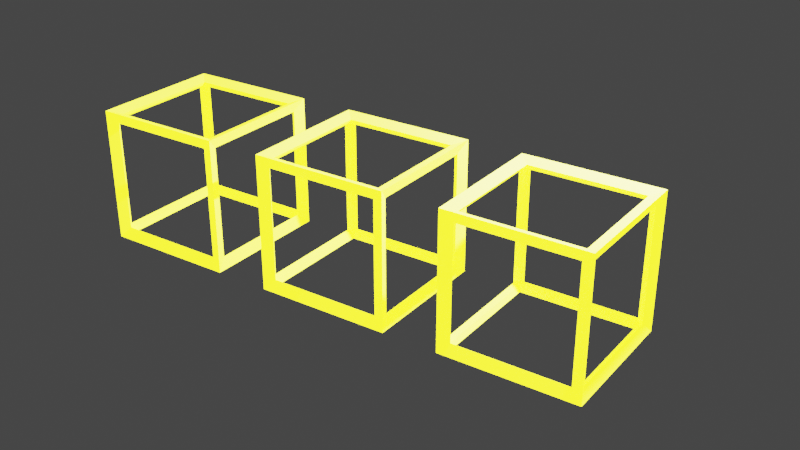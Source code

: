 # Source: Python_Script_Demo.blend  (saved by Blender 2.91.10; exported with 4.5.12 LTS)
import bpy
from mathutils import Matrix  # noqa: F401  (used for matrix-valued properties, if any)

bpy.ops.wm.read_factory_settings(use_empty=True)
scene = bpy.context.scene
scene.name = 'Scene'

# ---- collections
col_collection = bpy.data.collections.new('Collection'); scene.collection.children.link(col_collection)

# ---- materials (node trees are filled in below, after node groups)
mat_material = bpy.data.materials.new('Material')
mat_material.alpha_threshold = 0.0
mat_material.use_transparent_shadow = False
mat_material.line_color = (0.0, 0.0, 0.0, 1.0)

# ---- material node trees
mat_material.use_nodes = True; mat_material.node_tree.nodes.clear()
_N = mat_material.node_tree.nodes; _L = mat_material.node_tree.links
n0 = _N.new('ShaderNodeOutputMaterial'); n0.name = 'Material Output'; n0.location = (300, 300)
n1 = _N.new('ShaderNodeBsdfPrincipled'); n1.name = 'Principled BSDF'; n1.location = (10, 300)
n1.distribution = 'GGX'
n1.subsurface_method = 'BURLEY'
n1.inputs[2].default_value = 0.4
n1.inputs[3].default_value = 1.45
n1.inputs[27].default_value = (1.0, 1.0, 0.0, 1.0)
n1.inputs[28].default_value = 5.0
_L.new(n1.outputs[0], n0.inputs[0])
n0.is_active_output = True

# ---- world
world_world = bpy.data.worlds.new('World'); scene.world = world_world
world_world.use_nodes = True; world_world.node_tree.nodes.clear()
_N = world_world.node_tree.nodes; _L = world_world.node_tree.links
n0 = _N.new('ShaderNodeOutputWorld'); n0.name = 'World Output'; n0.location = (300, 300)
n1 = _N.new('ShaderNodeBackground'); n1.name = 'Background'; n1.location = (10, 300)
n1.inputs[0].default_value = (0.05088, 0.05088, 0.05088, 1.0)
_L.new(n1.outputs[0], n0.inputs[0])
n0.is_active_output = True
world_world.color = (0.05088, 0.05088, 0.05088)
world_world.use_sun_shadow = False
world_world.sun_shadow_jitter_overblur = 0.0

# ---- cameras
cam_camera = bpy.data.cameras.new('Camera')
cam_camera.clip_end = 100.0
cam_camera.ortho_scale = 7.314

# ---- lights
light_light = bpy.data.lights.new('Light', 'POINT')
light_light.transmission_factor = 0.0
light_light.energy = 1000.0
light_light.shadow_soft_size = 0.1
light_light.shadow_maximum_resolution = 0.006
light_light.use_absolute_resolution = True

# ---- meshes
me_cube = bpy.data.meshes.new('Cube')
me_cube.from_pydata([(1.0, 1.0, 2.0), (1.0, 1.0, 0.0), (1.0, -1.0, 2.0), (1.0, -1.0, 0.0), (-1.0, 1.0, 2.0), (-1.0, 1.0, 0.0), (-1.0, -1.0, 2.0), (-1.0, -1.0, 0.0)], [], [(0, 4, 6, 2), (3, 2, 6, 7), (7, 6, 4, 5), (5, 1, 3, 7), (1, 0, 2, 3), (5, 4, 0, 1)])
_uv = me_cube.uv_layers.new(name='UVMap')
_uv.uv.foreach_set('vector', [0.625, 0.5, 0.875, 0.5, 0.875, 0.75, 0.625, 0.75, 0.375, 0.75, 0.625, 0.75, 0.625, 1.0, 0.375, 1.0, 0.375, 0.0, 0.625, 0.0, 0.625, 0.25, 0.375, 0.25, 0.125, 0.5, 0.375, 0.5, 0.375, 0.75, 0.125, 0.75, 0.375, 0.5, 0.625, 0.5, 0.625, 0.75, 0.375, 0.75, 0.375, 0.25, 0.625, 0.25, 0.625, 0.5, 0.375, 0.5])
me_cube.materials.append(mat_material)
me_cube.use_remesh_preserve_volume = False
me_cube.use_remesh_preserve_attributes = False
me_cube.use_mirror_vertex_groups = False
me_cube.update()
me_cube_001 = bpy.data.meshes.new('Cube.001')
me_cube_001.from_pydata([(1.0, 1.0, 2.0), (1.0, 1.0, 0.0), (1.0, -1.0, 2.0), (1.0, -1.0, 0.0), (-1.0, 1.0, 2.0), (-1.0, 1.0, 0.0), (-1.0, -1.0, 2.0), (-1.0, -1.0, 0.0)], [], [(0, 4, 6, 2), (3, 2, 6, 7), (7, 6, 4, 5), (5, 1, 3, 7), (1, 0, 2, 3), (5, 4, 0, 1)])
_uv = me_cube_001.uv_layers.new(name='UVMap')
_uv.uv.foreach_set('vector', [0.625, 0.5, 0.875, 0.5, 0.875, 0.75, 0.625, 0.75, 0.375, 0.75, 0.625, 0.75, 0.625, 1.0, 0.375, 1.0, 0.375, 0.0, 0.625, 0.0, 0.625, 0.25, 0.375, 0.25, 0.125, 0.5, 0.375, 0.5, 0.375, 0.75, 0.125, 0.75, 0.375, 0.5, 0.625, 0.5, 0.625, 0.75, 0.375, 0.75, 0.375, 0.25, 0.625, 0.25, 0.625, 0.5, 0.375, 0.5])
me_cube_001.materials.append(mat_material)
me_cube_001.use_remesh_preserve_volume = False
me_cube_001.use_remesh_preserve_attributes = False
me_cube_001.use_mirror_vertex_groups = False
me_cube_001.update()
me_cube_002 = bpy.data.meshes.new('Cube.002')
me_cube_002.from_pydata([(1.0, 1.0, 2.0), (1.0, 1.0, 0.0), (1.0, -1.0, 2.0), (1.0, -1.0, 0.0), (-1.0, 1.0, 2.0), (-1.0, 1.0, 0.0), (-1.0, -1.0, 2.0), (-1.0, -1.0, 0.0)], [], [(0, 4, 6, 2), (3, 2, 6, 7), (7, 6, 4, 5), (5, 1, 3, 7), (1, 0, 2, 3), (5, 4, 0, 1)])
_uv = me_cube_002.uv_layers.new(name='UVMap')
_uv.uv.foreach_set('vector', [0.625, 0.5, 0.875, 0.5, 0.875, 0.75, 0.625, 0.75, 0.375, 0.75, 0.625, 0.75, 0.625, 1.0, 0.375, 1.0, 0.375, 0.0, 0.625, 0.0, 0.625, 0.25, 0.375, 0.25, 0.125, 0.5, 0.375, 0.5, 0.375, 0.75, 0.125, 0.75, 0.375, 0.5, 0.625, 0.5, 0.625, 0.75, 0.375, 0.75, 0.375, 0.25, 0.625, 0.25, 0.625, 0.5, 0.375, 0.5])
me_cube_002.materials.append(mat_material)
me_cube_002.use_remesh_preserve_volume = False
me_cube_002.use_remesh_preserve_attributes = False
me_cube_002.use_mirror_vertex_groups = False
me_cube_002.update()

# ---- objects
ob_cube_2 = bpy.data.objects.new('Cube 2', me_cube)
ob_light = bpy.data.objects.new('Light', light_light)
ob_camera = bpy.data.objects.new('Camera', cam_camera)
ob_cube_1 = bpy.data.objects.new('Cube 1', me_cube_001)
ob_cube_3 = bpy.data.objects.new('Cube 3', me_cube_002)

# ---- transforms, parenting, visibility, modifiers, constraints
ob_cube_2.location = (0.0, 0.0, 0.0)
ob_cube_2.lock_rotations_4d = False
ob_cube_2.empty_display_type = 'ARROWS'
ob_cube_2.lineart.crease_threshold = 0.0
_m = ob_cube_2.modifiers.new('Wireframe', 'WIREFRAME')
_m.thickness = 0.226
ob_light.location = (4.076, 1.005, 5.904)
ob_light.rotation_euler = (0.6503, 0.05522, 1.866)
ob_light.lock_rotations_4d = False
ob_light.empty_display_type = 'ARROWS'
ob_light.color = (0.0, 0.0, 0.0, 0.0)
ob_light.lineart.crease_threshold = 0.0
ob_camera.location = (8.608, -11.58, 8.022)
ob_camera.rotation_euler = (1.109, -0.0, 0.6039)
ob_camera.lock_rotations_4d = False
ob_camera.empty_display_type = 'ARROWS'
ob_camera.color = (0.0, 0.0, 0.0, 0.0)
ob_camera.display_type = 'WIRE'
ob_camera.lineart.crease_threshold = 0.0
ob_cube_1.location = (-3.0, 0.0, 0.0)
ob_cube_1.lock_rotations_4d = False
ob_cube_1.empty_display_type = 'ARROWS'
ob_cube_1.lineart.crease_threshold = 0.0
_m = ob_cube_1.modifiers.new('Wireframe', 'WIREFRAME')
_m.thickness = 0.226
ob_cube_3.location = (3.0, 0.0, 0.0)
ob_cube_3.lock_rotations_4d = False
ob_cube_3.empty_display_type = 'ARROWS'
ob_cube_3.lineart.crease_threshold = 0.0
_m = ob_cube_3.modifiers.new('Wireframe', 'WIREFRAME')
_m.thickness = 0.226

# ---- collection membership
col_collection.objects.link(ob_cube_2)
col_collection.objects.link(ob_light)
col_collection.objects.link(ob_camera)
col_collection.objects.link(ob_cube_1)
col_collection.objects.link(ob_cube_3)

# ---- scene / render settings (as saved in the file)
scene.camera = ob_camera
scene.frame_start = 1; scene.frame_end = 180; scene.frame_set(0)
scene.render.engine = 'BLENDER_EEVEE_NEXT'
scene.cycles.use_denoising = False
scene.cycles.samples = 128
scene.cycles.sampling_pattern = 'TABULATED_SOBOL'
scene.cycles.use_adaptive_sampling = False
scene.cycles.use_light_tree = False
scene.view_settings.view_transform = 'Filmic'
bpy.context.view_layer.update()
